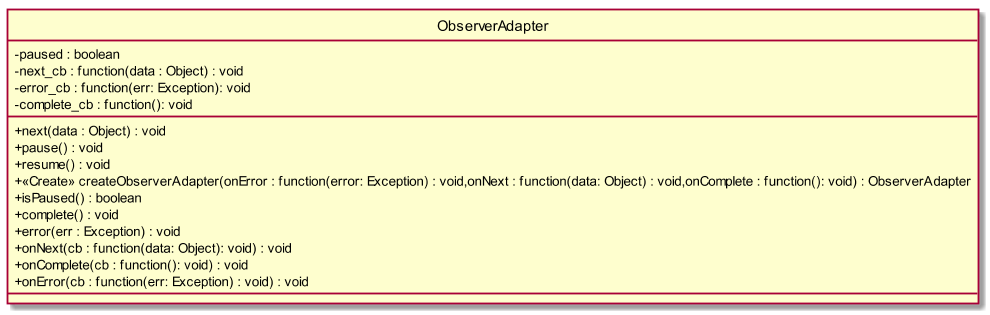

The diagram above was rendered by PlantUML. Its source (embedded in the PNG):
@startuml
scale 1000*1000
skinparam classAttributeIconSize 0
class ObserverAdapter{
- paused : boolean
- next_cb : function(data : Object) : void
- error_cb : function(err: Exception): void
- complete_cb : function(): void 
__
+ next(data : Object) : void
+ pause() : void
+ resume() : void
+ <<Create>> createObserverAdapter(onError : function(error: Exception) : void,onNext : function(data: Object) : void,onComplete : function(): void) : ObserverAdapter
+ isPaused() : boolean
+ complete() : void
+ error(err : Exception) : void
+ onNext(cb : function(data: Object): void) : void
+ onComplete(cb : function(): void) : void
+ onError(cb : function(err: Exception) : void) : void
__

}
hide circle
@enduml